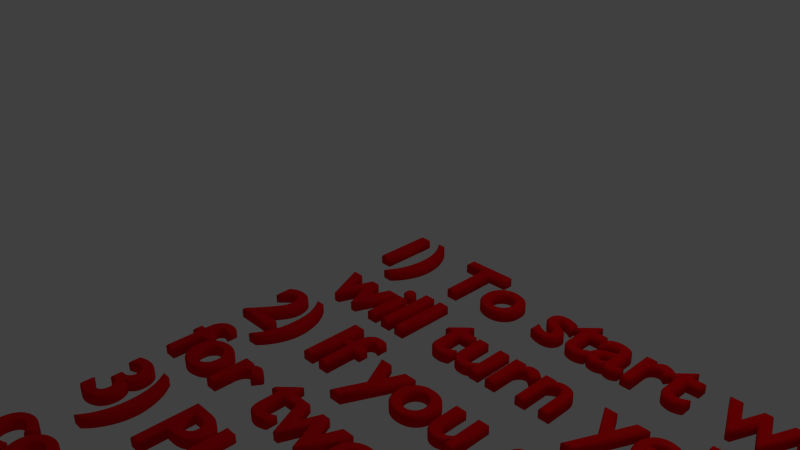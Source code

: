 # Source: Manual.blend  (saved by Blender 2.75.0; exported with 4.5.12 LTS)
import bpy
from mathutils import Matrix  # noqa: F401  (used for matrix-valued properties, if any)

bpy.ops.wm.read_factory_settings(use_empty=True)
scene = bpy.context.scene
scene.name = 'Scene'

# ---- collections
col_collection_1 = bpy.data.collections.new('Collection 1'); scene.collection.children.link(col_collection_1)

# ---- materials (node trees are filled in below, after node groups)
mat_fontcolor = bpy.data.materials.new('FontColor')
mat_fontcolor.alpha_threshold = 0.0
mat_fontcolor.use_transparent_shadow = False
mat_fontcolor.diffuse_color = (0.8, 0.002748, 0.005996, 1.0)
mat_fontcolor.roughness = 0.5

# ---- material node trees

# ---- world
world_world = bpy.data.worlds.new('World'); scene.world = world_world
world_world.color = (0.05088, 0.05088, 0.05088)
world_world.use_sun_shadow = False
world_world.sun_shadow_jitter_overblur = 0.0
world_world.cycles.sampling_method = 'MANUAL'
world_world.cycles.sample_map_resolution = 256

# ---- cameras
cam_camera = bpy.data.cameras.new('Camera')
cam_camera.clip_end = 100.0
cam_camera.lens = 35.0
cam_camera.sensor_width = 32.0
cam_camera.sensor_height = 18.0
cam_camera.ortho_scale = 7.314
cam_camera.dof.focus_distance = 0.0
cam_camera.dof.aperture_fstop = 128.0

# ---- lights
light_lamp = bpy.data.lights.new('Lamp', 'POINT')
light_lamp.transmission_factor = 0.0
light_lamp.cutoff_distance = 30.0
light_lamp.energy = 100.0
light_lamp.shadow_buffer_clip_start = 1.001
light_lamp.shadow_soft_size = 0.1
light_lamp.shadow_maximum_resolution = 0.006
light_lamp.use_absolute_resolution = True
light_lamp.cycles.use_multiple_importance_sampling = False

# ---- curves / text
txt_text = bpy.data.curves.new('Text', 'FONT')
txt_text.dimensions = '2D'
txt_text.body = '1) To start walking look at the Arrow for two seconds it\n will turn yellow while you are focused on it.\n2) If you get into differculty just look at the reset button \nfor twoseconds.\n3) Plaese try the teleport posts as they are there for your\nconvenince.\n4) Also there is the stop walking button it will appaer, just \nlook at it for a second. '
txt_text.materials.append(mat_fontcolor)
txt_text.use_path_clamp = True
txt_text.bevel_resolution = 0
txt_text.extrude = 0.05
txt_text.bevel_depth = 0.02

# ---- objects
ob_manual = bpy.data.objects.new('Manual', txt_text)
ob_lamp = bpy.data.objects.new('Lamp', light_lamp)
ob_camera = bpy.data.objects.new('Camera', cam_camera)

# ---- transforms, parenting, visibility, modifiers, constraints
ob_manual.location = (0.0, 0.0, 0.0)
ob_manual.lineart.crease_threshold = 0.0
ob_lamp.location = (4.076, 1.005, 5.904)
ob_lamp.rotation_euler = (0.6503, 0.05522, 1.866)
ob_lamp.lock_rotations_4d = False
ob_lamp.empty_display_type = 'ARROWS'
ob_lamp.color = (0.0, 0.0, 0.0, 0.0)
ob_lamp.lineart.crease_threshold = 0.0
ob_camera.location = (7.481, -6.508, 5.344)
ob_camera.rotation_euler = (1.109, 0.01082, 0.8149)
ob_camera.lock_rotations_4d = False
ob_camera.empty_display_type = 'ARROWS'
ob_camera.color = (0.0, 0.0, 0.0, 0.0)
ob_camera.display_type = 'WIRE'
ob_camera.lineart.crease_threshold = 0.0

# ---- collection membership
col_collection_1.objects.link(ob_manual)
col_collection_1.objects.link(ob_lamp)
col_collection_1.objects.link(ob_camera)

# ---- scene / render settings (as saved in the file)
scene.camera = ob_camera
scene.frame_start = 1; scene.frame_end = 250; scene.frame_set(1)
scene.render.engine = 'BLENDER_EEVEE_NEXT'
scene.render.resolution_percentage = 50
scene.render.dither_intensity = 0.0
scene.cycles.use_denoising = False
scene.cycles.samples = 10
scene.cycles.sampling_pattern = 'TABULATED_SOBOL'
scene.cycles.light_sampling_threshold = 0.0
scene.cycles.use_adaptive_sampling = False
scene.cycles.use_light_tree = False
scene.cycles.blur_glossy = 0.0
scene.cycles.pixel_filter_type = 'GAUSSIAN'
scene.cycles.sample_clamp_indirect = 0.0
scene.view_settings.view_transform = 'Standard'
bpy.context.view_layer.update()
